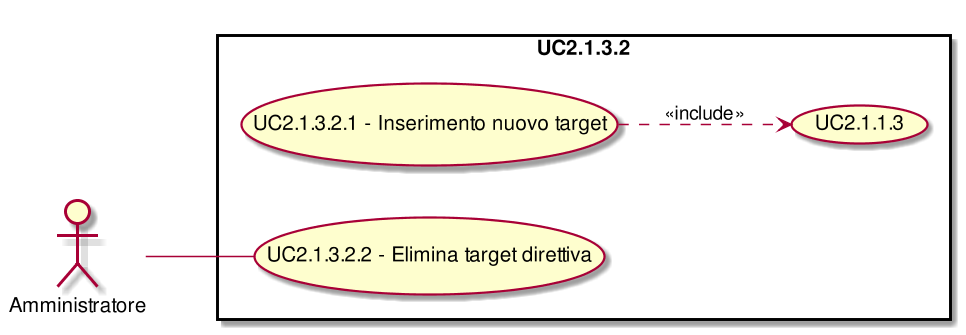

The diagram above was rendered by PlantUML. Its source (embedded in the PNG):
@startuml
scale 1000*1000
left to right direction
skinparam packageStyle rect
:Amministratore:
rectangle UC2.1.3.2{
(UC2.1.3.2.1) ..> (UC2.1.1.3): <<include>>
( UC2.1.3.2.1 - Inserimento nuovo target ) as (UC2.1.3.2.1)
( UC2.1.3.2.2 - Elimina target direttiva ) as (UC2.1.3.2.2)
:Amministratore:--(UC2.1.3.2.2)
}
@enduml